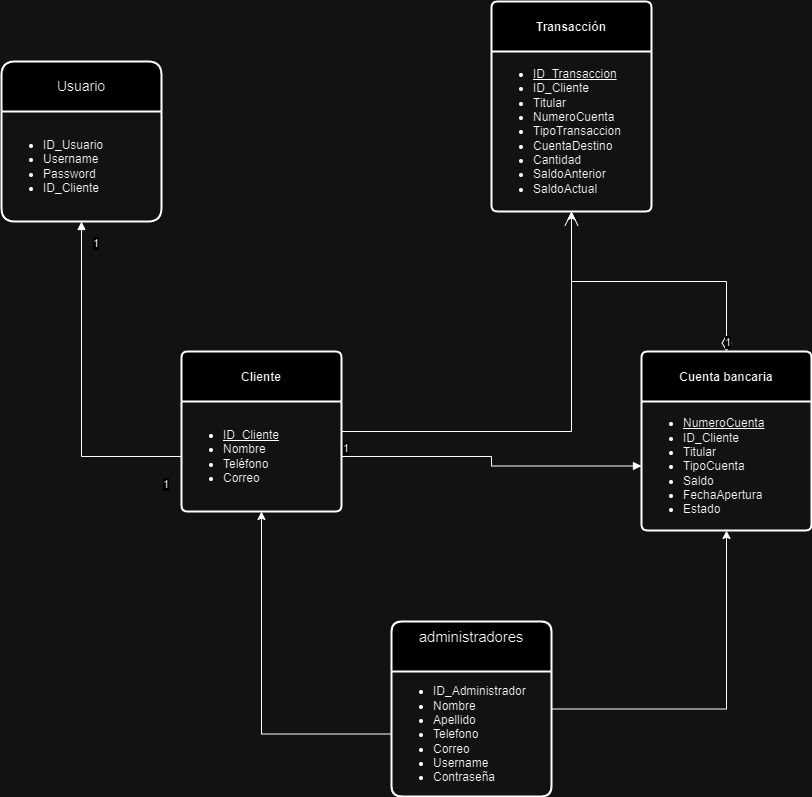

The diagram above was exported from draw.io. Its source (the exported page's mxGraphModel, read from the mxfile embedded in the PNG):
<mxGraphModel dx="2243" dy="766" grid="1" gridSize="10" guides="1" tooltips="1" connect="1" arrows="1" fold="1" page="1" pageScale="1" pageWidth="850" pageHeight="1100" math="0" shadow="0" extFonts="Permanent Marker^https://fonts.googleapis.com/css?family=Permanent+Marker">
  <root>
    <mxCell id="0" />
    <mxCell id="1" parent="0" />
    <mxCell id="YP2JiajgIfTkKaFHG7XR-10" style="edgeStyle=orthogonalEdgeStyle;rounded=0;orthogonalLoop=1;jettySize=auto;html=1;" parent="1" source="yVJyHDrfhaRSoy36az8T-32" target="kKWyMfVJABqlg57-_f2F-11" edge="1">
      <mxGeometry relative="1" as="geometry" />
    </mxCell>
    <mxCell id="yVJyHDrfhaRSoy36az8T-32" value="&lt;span style=&quot;font-size: 12px; font-weight: 700; text-wrap: nowrap;&quot;&gt;Cliente&lt;/span&gt;" style="swimlane;childLayout=stackLayout;horizontal=1;startSize=50;horizontalStack=0;rounded=1;fontSize=14;fontStyle=0;strokeWidth=2;resizeParent=0;resizeLast=1;shadow=0;dashed=0;align=center;arcSize=4;whiteSpace=wrap;html=1;" parent="1" vertex="1">
      <mxGeometry x="80" y="560" width="160" height="160" as="geometry" />
    </mxCell>
    <mxCell id="kKWyMfVJABqlg57-_f2F-9" value="&lt;ul&gt;&lt;li&gt;&lt;u&gt;ID_Cliente&lt;/u&gt;&lt;/li&gt;&lt;li&gt;Nombre&lt;/li&gt;&lt;li&gt;Teléfono&lt;br&gt;&lt;/li&gt;&lt;li&gt;Correo&lt;br&gt;&lt;/li&gt;&lt;/ul&gt;" style="text;html=1;align=left;verticalAlign=middle;resizable=0;points=[];autosize=1;strokeColor=none;fillColor=none;" parent="yVJyHDrfhaRSoy36az8T-32" vertex="1">
      <mxGeometry y="50" width="160" height="110" as="geometry" />
    </mxCell>
    <mxCell id="yVJyHDrfhaRSoy36az8T-35" value="&lt;span style=&quot;font-size: 12px; font-weight: 700; text-wrap: nowrap;&quot;&gt;Transacción&lt;/span&gt;" style="swimlane;childLayout=stackLayout;horizontal=1;startSize=50;horizontalStack=0;rounded=1;fontSize=14;fontStyle=0;strokeWidth=2;resizeParent=0;resizeLast=1;shadow=0;dashed=0;align=center;arcSize=4;whiteSpace=wrap;html=1;" parent="1" vertex="1">
      <mxGeometry x="390" y="210" width="160" height="210" as="geometry" />
    </mxCell>
    <mxCell id="kKWyMfVJABqlg57-_f2F-11" value="&lt;ul&gt;&lt;li&gt;&lt;u&gt;ID_Transaccion&lt;/u&gt;&lt;/li&gt;&lt;li&gt;ID_Cliente&lt;br&gt;&lt;/li&gt;&lt;li&gt;Titular&lt;br&gt;&lt;/li&gt;&lt;li&gt;NumeroCuenta&lt;br&gt;&lt;/li&gt;&lt;li&gt;TipoTransaccion&lt;br&gt;&lt;/li&gt;&lt;li&gt;CuentaDestino&lt;br&gt;&lt;/li&gt;&lt;li&gt;Cantidad&lt;br&gt;&lt;/li&gt;&lt;li&gt;SaldoAnterior&lt;br&gt;&lt;/li&gt;&lt;li&gt;SaldoActual&lt;br&gt;&lt;/li&gt;&lt;/ul&gt;" style="text;html=1;align=left;verticalAlign=middle;resizable=0;points=[];autosize=1;strokeColor=none;fillColor=none;" parent="yVJyHDrfhaRSoy36az8T-35" vertex="1">
      <mxGeometry y="50" width="160" height="160" as="geometry" />
    </mxCell>
    <mxCell id="yVJyHDrfhaRSoy36az8T-37" value="&lt;span style=&quot;font-size: 12px; font-weight: 700; text-wrap: nowrap;&quot;&gt;Cuenta bancaria&lt;/span&gt;" style="swimlane;childLayout=stackLayout;horizontal=1;startSize=50;horizontalStack=0;rounded=1;fontSize=14;fontStyle=0;strokeWidth=2;resizeParent=0;resizeLast=1;shadow=0;dashed=0;align=center;arcSize=4;whiteSpace=wrap;html=1;" parent="1" vertex="1">
      <mxGeometry x="540" y="560" width="170" height="179" as="geometry" />
    </mxCell>
    <mxCell id="kKWyMfVJABqlg57-_f2F-10" value="&lt;ul&gt;&lt;li&gt;&lt;u&gt;NumeroCuenta&lt;/u&gt;&lt;/li&gt;&lt;li&gt;ID_Cliente&lt;br&gt;&lt;/li&gt;&lt;li&gt;Titular&lt;br&gt;&lt;/li&gt;&lt;li&gt;TipoCuenta&lt;br&gt;&lt;/li&gt;&lt;li&gt;Saldo&lt;br&gt;&lt;/li&gt;&lt;li&gt;FechaApertura&lt;br&gt;&lt;/li&gt;&lt;li&gt;Estado&lt;br&gt;&lt;/li&gt;&lt;/ul&gt;" style="text;html=1;align=left;verticalAlign=middle;resizable=0;points=[];autosize=1;strokeColor=none;fillColor=none;" parent="yVJyHDrfhaRSoy36az8T-37" vertex="1">
      <mxGeometry y="50" width="170" height="129" as="geometry" />
    </mxCell>
    <mxCell id="YP2JiajgIfTkKaFHG7XR-4" style="edgeStyle=orthogonalEdgeStyle;rounded=0;orthogonalLoop=1;jettySize=auto;html=1;" parent="1" source="kKWyMfVJABqlg57-_f2F-1" target="kKWyMfVJABqlg57-_f2F-10" edge="1">
      <mxGeometry relative="1" as="geometry" />
    </mxCell>
    <mxCell id="kKWyMfVJABqlg57-_f2F-1" value="&#10;&lt;b id=&quot;docs-internal-guid-d367b163-7fff-3a0e-36a0-505b79166327&quot; style=&quot;font-weight:normal;&quot;&gt;&lt;span style=&quot;font-size:11pt;font-family:Arial,sans-serif;color:#000000;background-color:transparent;font-weight:400;font-style:normal;font-variant:normal;text-decoration:none;vertical-align:baseline;white-space:pre;white-space:pre-wrap;&quot;&gt;administradores&lt;/span&gt;&lt;/b&gt;&#10;&#10;" style="swimlane;childLayout=stackLayout;horizontal=1;startSize=50;horizontalStack=0;rounded=1;fontSize=14;fontStyle=0;strokeWidth=2;resizeParent=0;resizeLast=1;shadow=0;dashed=0;align=center;arcSize=7;whiteSpace=wrap;html=1;" parent="1" vertex="1">
      <mxGeometry x="290" y="830" width="160" height="175" as="geometry">
        <mxRectangle x="690" y="580" width="140" height="60" as="alternateBounds" />
      </mxGeometry>
    </mxCell>
    <mxCell id="kKWyMfVJABqlg57-_f2F-8" value="&lt;ul&gt;&lt;li&gt;ID_Administrador&lt;/li&gt;&lt;li&gt;Nombre&lt;br&gt;&lt;/li&gt;&lt;li&gt;Apellido&lt;br&gt;&lt;/li&gt;&lt;li&gt;Telefono&lt;br&gt;&lt;/li&gt;&lt;li&gt;Correo&lt;br&gt;&lt;/li&gt;&lt;li&gt;Username&lt;br&gt;&lt;/li&gt;&lt;li&gt;Contraseña&lt;br&gt;&lt;/li&gt;&lt;/ul&gt;" style="text;html=1;align=left;verticalAlign=middle;resizable=0;points=[];autosize=1;strokeColor=none;fillColor=none;" parent="kKWyMfVJABqlg57-_f2F-1" vertex="1">
      <mxGeometry y="50" width="160" height="125" as="geometry" />
    </mxCell>
    <mxCell id="kKWyMfVJABqlg57-_f2F-3" value="Usuario" style="swimlane;childLayout=stackLayout;horizontal=1;startSize=50;horizontalStack=0;rounded=1;fontSize=14;fontStyle=0;strokeWidth=2;resizeParent=0;resizeLast=1;shadow=0;dashed=0;align=center;arcSize=9;whiteSpace=wrap;html=1;" parent="1" vertex="1">
      <mxGeometry x="-100" y="270" width="160" height="160" as="geometry" />
    </mxCell>
    <mxCell id="kKWyMfVJABqlg57-_f2F-7" value="&lt;ul&gt;&lt;li&gt;ID_Usuario&lt;br&gt;&lt;/li&gt;&lt;li&gt;Username&lt;br&gt;&lt;/li&gt;&lt;li&gt;Password&lt;br&gt;&lt;/li&gt;&lt;li&gt;ID_Cliente&lt;br&gt;&lt;/li&gt;&lt;/ul&gt;" style="text;html=1;align=left;verticalAlign=middle;resizable=0;points=[];autosize=1;strokeColor=none;fillColor=none;" parent="kKWyMfVJABqlg57-_f2F-3" vertex="1">
      <mxGeometry y="50" width="160" height="110" as="geometry" />
    </mxCell>
    <mxCell id="YP2JiajgIfTkKaFHG7XR-1" value="" style="endArrow=block;endFill=1;html=1;edgeStyle=orthogonalEdgeStyle;align=left;verticalAlign=top;rounded=0;" parent="1" source="kKWyMfVJABqlg57-_f2F-9" target="kKWyMfVJABqlg57-_f2F-10" edge="1">
      <mxGeometry x="-1" relative="1" as="geometry">
        <mxPoint x="330" y="650" as="sourcePoint" />
        <mxPoint x="490" y="650" as="targetPoint" />
      </mxGeometry>
    </mxCell>
    <mxCell id="YP2JiajgIfTkKaFHG7XR-2" value="1" style="edgeLabel;resizable=0;html=1;align=left;verticalAlign=bottom;" parent="YP2JiajgIfTkKaFHG7XR-1" connectable="0" vertex="1">
      <mxGeometry x="-1" relative="1" as="geometry" />
    </mxCell>
    <mxCell id="YP2JiajgIfTkKaFHG7XR-5" style="edgeStyle=orthogonalEdgeStyle;rounded=0;orthogonalLoop=1;jettySize=auto;html=1;" parent="1" source="kKWyMfVJABqlg57-_f2F-8" target="kKWyMfVJABqlg57-_f2F-9" edge="1">
      <mxGeometry relative="1" as="geometry" />
    </mxCell>
    <mxCell id="YP2JiajgIfTkKaFHG7XR-6" value="1" style="endArrow=block;endFill=1;html=1;edgeStyle=orthogonalEdgeStyle;align=left;verticalAlign=top;rounded=0;" parent="1" source="kKWyMfVJABqlg57-_f2F-9" target="kKWyMfVJABqlg57-_f2F-7" edge="1">
      <mxGeometry x="-0.8806" y="15" relative="1" as="geometry">
        <mxPoint x="170" y="480" as="sourcePoint" />
        <mxPoint x="330" y="480" as="targetPoint" />
        <mxPoint as="offset" />
      </mxGeometry>
    </mxCell>
    <mxCell id="YP2JiajgIfTkKaFHG7XR-7" value="1" style="edgeLabel;resizable=0;html=1;align=left;verticalAlign=bottom;" parent="YP2JiajgIfTkKaFHG7XR-6" connectable="0" vertex="1">
      <mxGeometry x="-1" relative="1" as="geometry">
        <mxPoint x="-90" y="-205" as="offset" />
      </mxGeometry>
    </mxCell>
    <mxCell id="YP2JiajgIfTkKaFHG7XR-8" value="1" style="endArrow=open;html=1;endSize=12;startArrow=diamondThin;startSize=14;startFill=0;edgeStyle=orthogonalEdgeStyle;align=left;verticalAlign=bottom;rounded=0;" parent="1" source="yVJyHDrfhaRSoy36az8T-37" target="kKWyMfVJABqlg57-_f2F-11" edge="1">
      <mxGeometry x="-1" y="3" relative="1" as="geometry">
        <mxPoint x="500" y="530" as="sourcePoint" />
        <mxPoint x="660" y="530" as="targetPoint" />
      </mxGeometry>
    </mxCell>
  </root>
</mxGraphModel>